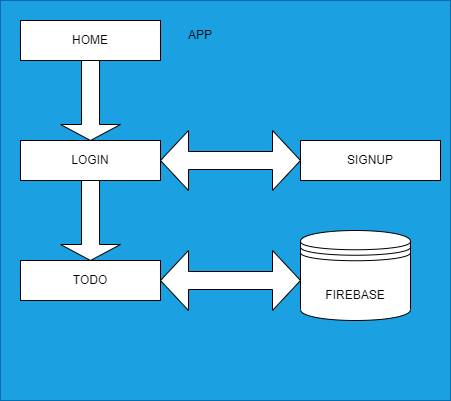

The diagram above was exported from draw.io. Its source (the exported page's mxGraphModel, read from the mxfile embedded in the PNG):
<mxGraphModel dx="567" dy="356" grid="1" gridSize="10" guides="1" tooltips="1" connect="1" arrows="1" fold="1" page="1" pageScale="1" pageWidth="850" pageHeight="1100" math="0" shadow="0">
  <root>
    <mxCell id="0" />
    <mxCell id="1" parent="0" />
    <mxCell id="2" value="&lt;blockquote style=&quot;margin: 0px 0px 0px 40px; border: none; padding: 0px; line-height: 110%;&quot;&gt;&lt;div style=&quot;line-height: 110%;&quot;&gt;&lt;br&gt;&lt;/div&gt;&lt;/blockquote&gt;" style="rounded=0;whiteSpace=wrap;html=1;align=center;fillColor=#1ba1e2;fontColor=#ffffff;strokeColor=#006EAF;" vertex="1" parent="1">
      <mxGeometry x="90" y="50" width="450" height="400" as="geometry" />
    </mxCell>
    <mxCell id="5" value="APP" style="text;html=1;strokeColor=none;fillColor=none;align=center;verticalAlign=middle;whiteSpace=wrap;rounded=0;" vertex="1" parent="1">
      <mxGeometry x="260" y="70" width="60" height="30" as="geometry" />
    </mxCell>
    <mxCell id="6" value="HOME" style="rounded=0;whiteSpace=wrap;html=1;" vertex="1" parent="1">
      <mxGeometry x="110" y="70" width="140" height="40" as="geometry" />
    </mxCell>
    <mxCell id="7" value="LOGIN" style="rounded=0;whiteSpace=wrap;html=1;" vertex="1" parent="1">
      <mxGeometry x="110" y="190" width="140" height="40" as="geometry" />
    </mxCell>
    <mxCell id="8" value="SIGNUP" style="rounded=0;whiteSpace=wrap;html=1;" vertex="1" parent="1">
      <mxGeometry x="390" y="190" width="140" height="40" as="geometry" />
    </mxCell>
    <mxCell id="9" value="TODO" style="rounded=0;whiteSpace=wrap;html=1;" vertex="1" parent="1">
      <mxGeometry x="110" y="310" width="140" height="40" as="geometry" />
    </mxCell>
    <mxCell id="10" value="" style="shape=singleArrow;direction=south;whiteSpace=wrap;html=1;" vertex="1" parent="1">
      <mxGeometry x="150" y="110" width="60" height="80" as="geometry" />
    </mxCell>
    <mxCell id="11" value="" style="shape=doubleArrow;whiteSpace=wrap;html=1;" vertex="1" parent="1">
      <mxGeometry x="250" y="180" width="140" height="60" as="geometry" />
    </mxCell>
    <mxCell id="14" value="" style="shape=singleArrow;direction=south;whiteSpace=wrap;html=1;" vertex="1" parent="1">
      <mxGeometry x="150" y="230" width="60" height="80" as="geometry" />
    </mxCell>
    <mxCell id="15" value="" style="shape=datastore;whiteSpace=wrap;html=1;" vertex="1" parent="1">
      <mxGeometry x="390" y="280" width="110" height="90" as="geometry" />
    </mxCell>
    <mxCell id="16" value="" style="shape=doubleArrow;whiteSpace=wrap;html=1;" vertex="1" parent="1">
      <mxGeometry x="250" y="300" width="140" height="60" as="geometry" />
    </mxCell>
    <mxCell id="17" value="FIREBASE" style="text;html=1;strokeColor=none;fillColor=none;align=center;verticalAlign=middle;whiteSpace=wrap;rounded=0;" vertex="1" parent="1">
      <mxGeometry x="415" y="330" width="60" height="30" as="geometry" />
    </mxCell>
  </root>
</mxGraphModel>